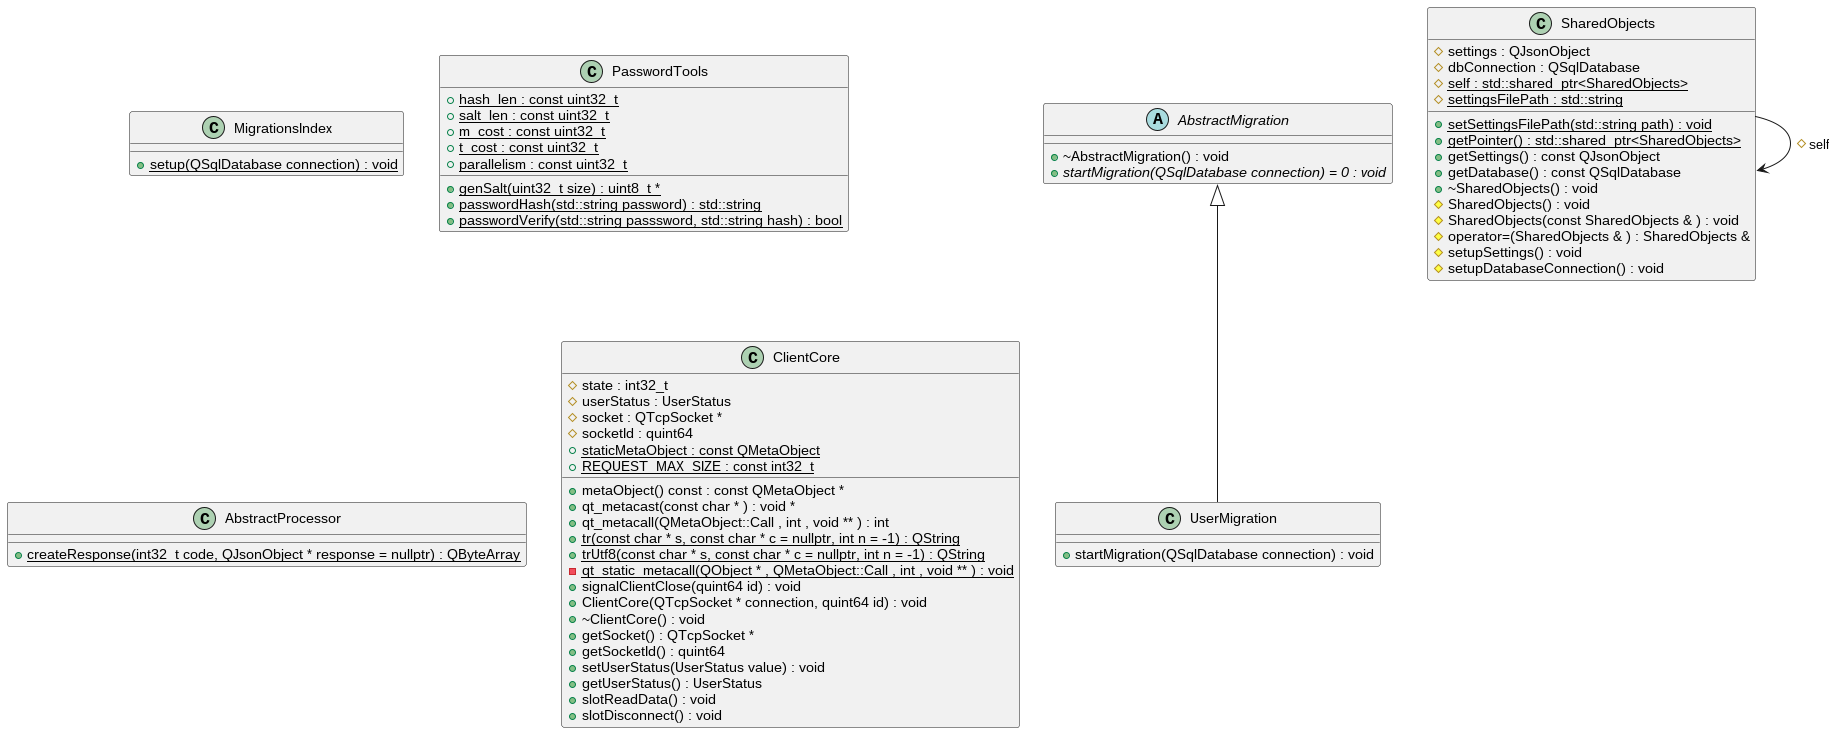

The diagram above was rendered by PlantUML. Its source (embedded in the PNG):
@startuml
abstract "AbstractMigration" as C_0001563994475587835458
abstract C_0001563994475587835458 {
+~AbstractMigration() : void
{abstract} +startMigration(QSqlDatabase connection) = 0 : void
}
class "UserMigration" as C_0002185853222220702641
class C_0002185853222220702641 {
+startMigration(QSqlDatabase connection) : void
}
class "MigrationsIndex" as C_0001608885171007651355
class C_0001608885171007651355 {
{static} +setup(QSqlDatabase connection) : void
}
class "PasswordTools" as C_0001801756414020587948
class C_0001801756414020587948 {
{static} +genSalt(uint32_t size) : uint8_t *
{static} +passwordHash(std::string password) : std::string
{static} +passwordVerify(std::string passsword, std::string hash) : bool
{static} +hash_len : const uint32_t
{static} +salt_len : const uint32_t
{static} +m_cost : const uint32_t
{static} +t_cost : const uint32_t
{static} +parallelism : const uint32_t
}
class "SharedObjects" as C_0000254919367871000869
class C_0000254919367871000869 {
{static} +setSettingsFilePath(std::string path) : void
{static} +getPointer() : std::shared_ptr<SharedObjects>
+getSettings() : const QJsonObject
+getDatabase() : const QSqlDatabase
+~SharedObjects() : void
#SharedObjects() : void
#SharedObjects(const SharedObjects & ) : void
#operator=(SharedObjects & ) : SharedObjects &
#setupSettings() : void
#setupDatabaseConnection() : void
#settings : QJsonObject
#dbConnection : QSqlDatabase
{static} #self : std::shared_ptr<SharedObjects>
{static} #settingsFilePath : std::string
}
class "AbstractProcessor" as C_0001826158902758542044
class C_0001826158902758542044 {
{static} +createResponse(int32_t code, QJsonObject * response = nullptr) : QByteArray
}
class "ClientCore" as C_0001793972203644769656
class C_0001793972203644769656 {
+metaObject() const : const QMetaObject *
+qt_metacast(const char * ) : void *
+qt_metacall(QMetaObject::Call , int , void ** ) : int
{static} +tr(const char * s, const char * c = nullptr, int n = -1) : QString
{static} +trUtf8(const char * s, const char * c = nullptr, int n = -1) : QString
{static} -qt_static_metacall(QObject * , QMetaObject::Call , int , void ** ) : void
+signalClientClose(quint64 id) : void
+ClientCore(QTcpSocket * connection, quint64 id) : void
+~ClientCore() : void
+getSocket() : QTcpSocket *
+getSocketId() : quint64
+setUserStatus(UserStatus value) : void
+getUserStatus() : UserStatus
+slotReadData() : void
+slotDisconnect() : void
#state : int32_t
#userStatus : UserStatus
#socket : QTcpSocket *
#socketId : quint64
{static} +staticMetaObject : const QMetaObject
{static} +REQUEST_MAX_SIZE : const int32_t
}
C_0001563994475587835458 <|-- C_0002185853222220702641
C_0000254919367871000869 --> C_0000254919367871000869 : #self

'Generated with clang-uml, version 0.3.5-17-gbca1162
'LLVM version clang version 15.0.7
@enduml